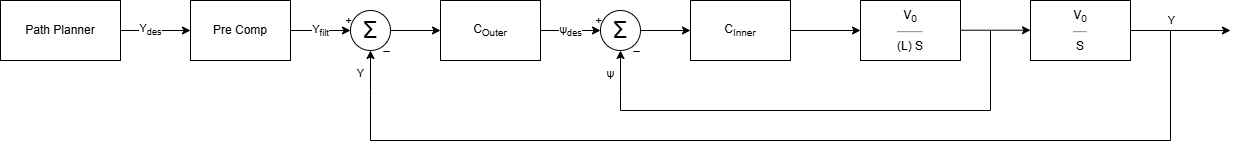

The diagram above was exported from draw.io. Its source (the exported page's mxGraphModel, read from the mxfile embedded in the PNG):
<mxGraphModel dx="1722" dy="1001" grid="1" gridSize="10" guides="1" tooltips="1" connect="1" arrows="1" fold="1" page="1" pageScale="1" pageWidth="1654" pageHeight="1169" math="0" shadow="0">
  <root>
    <mxCell id="0" />
    <mxCell id="1" parent="0" />
    <mxCell id="2" value="" style="edgeStyle=orthogonalEdgeStyle;rounded=0;orthogonalLoop=1;jettySize=auto;html=1;exitX=1;exitY=0.25;exitDx=0;exitDy=0;" edge="1" target="5" parent="1">
      <mxGeometry relative="1" as="geometry">
        <Array as="points">
          <mxPoint x="230" y="840" />
        </Array>
        <mxPoint x="230" y="860" as="sourcePoint" />
      </mxGeometry>
    </mxCell>
    <mxCell id="3" value="Y&lt;span style=&quot;background-color: light-dark(#ffffff, var(--ge-dark-color, #121212)); color: light-dark(rgb(0, 0, 0), rgb(255, 255, 255));&quot;&gt;&lt;sub&gt;des&lt;/sub&gt;&lt;/span&gt;" style="edgeLabel;html=1;align=center;verticalAlign=middle;resizable=0;points=[];" vertex="1" connectable="0" parent="2">
      <mxGeometry x="0.0886" y="1" relative="1" as="geometry">
        <mxPoint x="19" y="1" as="offset" />
      </mxGeometry>
    </mxCell>
    <mxCell id="4" value="" style="edgeStyle=orthogonalEdgeStyle;rounded=0;orthogonalLoop=1;jettySize=auto;html=1;" edge="1" source="13" target="6" parent="1">
      <mxGeometry relative="1" as="geometry" />
    </mxCell>
    <mxCell id="5" value="Pre Comp" style="rounded=0;whiteSpace=wrap;html=1;" vertex="1" parent="1">
      <mxGeometry x="340" y="810" width="100" height="60" as="geometry" />
    </mxCell>
    <mxCell id="6" value="C&lt;sub&gt;Outer&lt;/sub&gt;" style="rounded=0;whiteSpace=wrap;html=1;" vertex="1" parent="1">
      <mxGeometry x="590" y="810" width="100" height="60" as="geometry" />
    </mxCell>
    <mxCell id="7" style="edgeStyle=orthogonalEdgeStyle;rounded=0;orthogonalLoop=1;jettySize=auto;html=1;startArrow=classic;startFill=1;endArrow=none;endFill=0;" edge="1" parent="1">
      <mxGeometry relative="1" as="geometry">
        <mxPoint x="520" y="900" as="targetPoint" />
        <mxPoint x="520" y="860" as="sourcePoint" />
      </mxGeometry>
    </mxCell>
    <mxCell id="8" value="Y" style="edgeLabel;html=1;align=center;verticalAlign=middle;resizable=0;points=[];" vertex="1" connectable="0" parent="7">
      <mxGeometry x="0.1833" y="1" relative="1" as="geometry">
        <mxPoint x="-11" as="offset" />
      </mxGeometry>
    </mxCell>
    <mxCell id="9" value="_" style="edgeLabel;html=1;align=center;verticalAlign=bottom;resizable=0;points=[];horizontal=1;allowArrows=1;" vertex="1" connectable="0" parent="7">
      <mxGeometry x="-0.3667" y="-1" relative="1" as="geometry">
        <mxPoint x="17" y="-9" as="offset" />
      </mxGeometry>
    </mxCell>
    <mxCell id="10" value="" style="edgeStyle=orthogonalEdgeStyle;rounded=0;orthogonalLoop=1;jettySize=auto;html=1;" edge="1" source="5" target="13" parent="1">
      <mxGeometry relative="1" as="geometry">
        <mxPoint x="440" y="840" as="sourcePoint" />
        <mxPoint x="590" y="840" as="targetPoint" />
      </mxGeometry>
    </mxCell>
    <mxCell id="11" value="+" style="edgeLabel;html=1;align=center;verticalAlign=bottom;resizable=0;points=[];" vertex="1" connectable="0" parent="10">
      <mxGeometry x="0.6667" relative="1" as="geometry">
        <mxPoint x="8" y="-2" as="offset" />
      </mxGeometry>
    </mxCell>
    <mxCell id="12" value="Y&lt;sub&gt;filt&lt;/sub&gt;" style="edgeLabel;html=1;align=center;verticalAlign=middle;resizable=0;points=[];" vertex="1" connectable="0" parent="10">
      <mxGeometry x="-0.0333" y="-1" relative="1" as="geometry">
        <mxPoint as="offset" />
      </mxGeometry>
    </mxCell>
    <mxCell id="13" value="&lt;font style=&quot;font-size: 24px;&quot;&gt;Σ&lt;/font&gt;" style="ellipse;whiteSpace=wrap;html=1;aspect=fixed;" vertex="1" parent="1">
      <mxGeometry x="500" y="820" width="40" height="40" as="geometry" />
    </mxCell>
    <mxCell id="14" value="Path Planner" style="rounded=0;whiteSpace=wrap;html=1;" vertex="1" parent="1">
      <mxGeometry x="150" y="810" width="120" height="60" as="geometry" />
    </mxCell>
    <mxCell id="15" value="" style="edgeStyle=orthogonalEdgeStyle;rounded=0;orthogonalLoop=1;jettySize=auto;html=1;" edge="1" source="22" parent="1">
      <mxGeometry relative="1" as="geometry">
        <mxPoint x="840" y="840" as="targetPoint" />
      </mxGeometry>
    </mxCell>
    <mxCell id="16" style="edgeStyle=orthogonalEdgeStyle;rounded=0;orthogonalLoop=1;jettySize=auto;html=1;startArrow=classic;startFill=1;endArrow=none;endFill=0;" edge="1" parent="1">
      <mxGeometry relative="1" as="geometry">
        <mxPoint x="770" y="900" as="targetPoint" />
        <mxPoint x="770" y="860" as="sourcePoint" />
      </mxGeometry>
    </mxCell>
    <mxCell id="17" value="ψ" style="edgeLabel;html=1;align=center;verticalAlign=middle;resizable=0;points=[];" vertex="1" connectable="0" parent="16">
      <mxGeometry x="0.1833" y="1" relative="1" as="geometry">
        <mxPoint x="-11" as="offset" />
      </mxGeometry>
    </mxCell>
    <mxCell id="18" value="_" style="edgeLabel;html=1;align=center;verticalAlign=bottom;resizable=0;points=[];horizontal=1;allowArrows=1;" vertex="1" connectable="0" parent="16">
      <mxGeometry x="-0.3667" y="-1" relative="1" as="geometry">
        <mxPoint x="17" y="-9" as="offset" />
      </mxGeometry>
    </mxCell>
    <mxCell id="19" value="" style="edgeStyle=orthogonalEdgeStyle;rounded=0;orthogonalLoop=1;jettySize=auto;html=1;" edge="1" target="22" parent="1">
      <mxGeometry relative="1" as="geometry">
        <mxPoint x="690" y="840" as="sourcePoint" />
        <mxPoint x="840" y="840" as="targetPoint" />
      </mxGeometry>
    </mxCell>
    <mxCell id="20" value="+" style="edgeLabel;html=1;align=center;verticalAlign=bottom;resizable=0;points=[];" vertex="1" connectable="0" parent="19">
      <mxGeometry x="0.6667" relative="1" as="geometry">
        <mxPoint x="8" y="-2" as="offset" />
      </mxGeometry>
    </mxCell>
    <mxCell id="21" value="ψ&lt;sub&gt;des&lt;/sub&gt;" style="edgeLabel;html=1;align=center;verticalAlign=middle;resizable=0;points=[];" vertex="1" connectable="0" parent="19">
      <mxGeometry x="-0.0333" y="-1" relative="1" as="geometry">
        <mxPoint as="offset" />
      </mxGeometry>
    </mxCell>
    <mxCell id="22" value="&lt;font style=&quot;font-size: 24px;&quot;&gt;Σ&lt;/font&gt;" style="ellipse;whiteSpace=wrap;html=1;aspect=fixed;" vertex="1" parent="1">
      <mxGeometry x="750" y="820" width="40" height="40" as="geometry" />
    </mxCell>
    <mxCell id="23" value="" style="edgeStyle=orthogonalEdgeStyle;rounded=0;orthogonalLoop=1;jettySize=auto;html=1;" edge="1" source="24" parent="1">
      <mxGeometry relative="1" as="geometry">
        <mxPoint x="1010" y="840" as="targetPoint" />
      </mxGeometry>
    </mxCell>
    <mxCell id="24" value="C&lt;sub&gt;Inner&lt;/sub&gt;" style="rounded=0;whiteSpace=wrap;html=1;" vertex="1" parent="1">
      <mxGeometry x="840" y="810" width="100" height="60" as="geometry" />
    </mxCell>
    <mxCell id="25" value="V&lt;sub&gt;0&lt;/sub&gt;&lt;hr&gt;(L) S" style="rounded=0;whiteSpace=wrap;html=1;" vertex="1" parent="1">
      <mxGeometry x="1010" y="810" width="100" height="60" as="geometry" />
    </mxCell>
    <mxCell id="26" value="" style="edgeStyle=orthogonalEdgeStyle;rounded=0;orthogonalLoop=1;jettySize=auto;html=1;" edge="1" parent="1">
      <mxGeometry relative="1" as="geometry">
        <mxPoint x="1110" y="839.71" as="sourcePoint" />
        <mxPoint x="1180" y="839.71" as="targetPoint" />
      </mxGeometry>
    </mxCell>
    <mxCell id="27" style="edgeStyle=orthogonalEdgeStyle;rounded=0;orthogonalLoop=1;jettySize=auto;html=1;exitX=1;exitY=0.5;exitDx=0;exitDy=0;" edge="1" source="29" parent="1">
      <mxGeometry relative="1" as="geometry">
        <mxPoint x="1380" y="840" as="targetPoint" />
      </mxGeometry>
    </mxCell>
    <mxCell id="28" value="Y" style="edgeLabel;html=1;align=center;verticalAlign=middle;resizable=0;points=[];" vertex="1" connectable="0" parent="27">
      <mxGeometry x="-0.18" y="-1" relative="1" as="geometry">
        <mxPoint y="-11" as="offset" />
      </mxGeometry>
    </mxCell>
    <mxCell id="29" value="V&lt;sub&gt;0&lt;/sub&gt;&lt;hr&gt;S" style="rounded=0;whiteSpace=wrap;html=1;" vertex="1" parent="1">
      <mxGeometry x="1180" y="810" width="100" height="60" as="geometry" />
    </mxCell>
    <mxCell id="30" value="" style="endArrow=none;html=1;rounded=0;endFill=0;" edge="1" parent="1">
      <mxGeometry width="50" height="50" relative="1" as="geometry">
        <mxPoint x="1140" y="840" as="sourcePoint" />
        <mxPoint x="770" y="900" as="targetPoint" />
        <Array as="points">
          <mxPoint x="1140" y="920" />
          <mxPoint x="770" y="920" />
        </Array>
      </mxGeometry>
    </mxCell>
    <mxCell id="31" value="" style="endArrow=none;html=1;rounded=0;endFill=0;" edge="1" parent="1">
      <mxGeometry width="50" height="50" relative="1" as="geometry">
        <mxPoint x="1320" y="840" as="sourcePoint" />
        <mxPoint x="520" y="900" as="targetPoint" />
        <Array as="points">
          <mxPoint x="1320" y="950" />
          <mxPoint x="520" y="950" />
        </Array>
      </mxGeometry>
    </mxCell>
  </root>
</mxGraphModel>